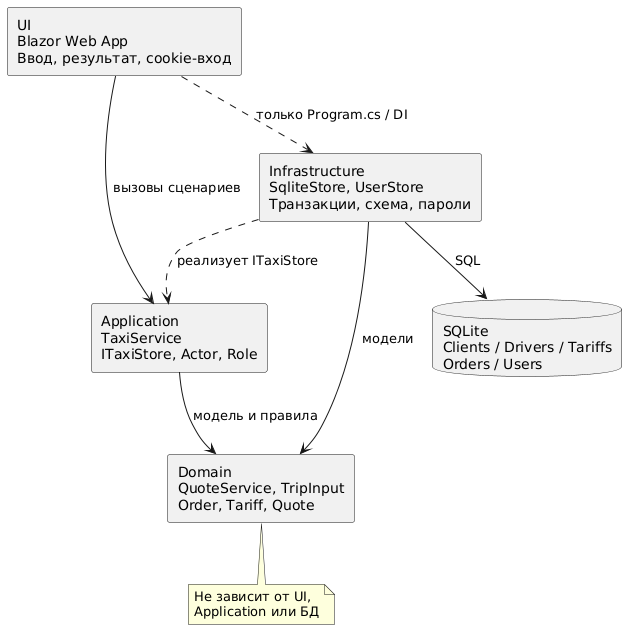

The diagram above was rendered by PlantUML. Its source (embedded in the PNG):
@startuml
skinparam defaultFontName DejaVu Sans
skinparam componentStyle rectangle
component "UI\nBlazor Web App\nВвод, результат, cookie-вход" as UI
component "Application\nTaxiService\nITaxiStore, Actor, Role" as Application
component "Domain\nQuoteService, TripInput\nOrder, Tariff, Quote" as Domain
component "Infrastructure\nSqliteStore, UserStore\nТранзакции, схема, пароли" as Infrastructure
database "SQLite\nClients / Drivers / Tariffs\nOrders / Users" as DB
UI --> Application : вызовы сценариев
Application --> Domain : модель и правила
Infrastructure ..> Application : реализует ITaxiStore
Infrastructure --> Domain : модели
Infrastructure --> DB : SQL
UI ..> Infrastructure : только Program.cs / DI
note bottom of Domain
Не зависит от UI,
Application или БД
end note
@enduml